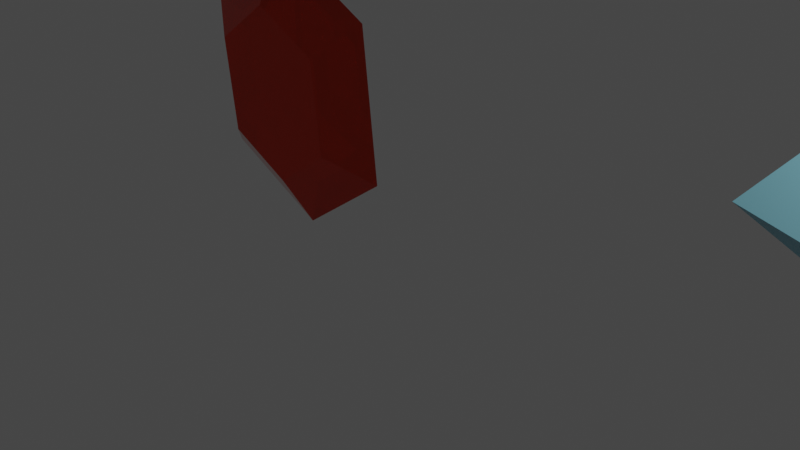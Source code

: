 # Source: Gemas.blend  (saved by Blender 2.91.10; exported with 4.5.12 LTS)
import bpy
from mathutils import Matrix  # noqa: F401  (used for matrix-valued properties, if any)

bpy.ops.wm.read_factory_settings(use_empty=True)
scene = bpy.context.scene
scene.name = 'Scene'

# ---- collections
col_collection = bpy.data.collections.new('Collection'); scene.collection.children.link(col_collection)

# ---- materials (node trees are filled in below, after node groups)
mat_material_003 = bpy.data.materials.new('Material.003')
mat_material_003.use_transparent_shadow = False
mat_material_002 = bpy.data.materials.new('Material.002')
mat_material_002.use_transparent_shadow = False
mat_material_001 = bpy.data.materials.new('Material.001')
mat_material_001.use_transparent_shadow = False

# ---- material node trees
mat_material_003.use_nodes = True; mat_material_003.node_tree.nodes.clear()
_N = mat_material_003.node_tree.nodes; _L = mat_material_003.node_tree.links
n0 = _N.new('ShaderNodeBsdfPrincipled'); n0.name = 'Principled BSDF'; n0.location = (10, 300)
n0.distribution = 'GGX'
n0.subsurface_method = 'BURLEY'
n0.inputs[0].default_value = (0.8, 0.06346, 0.02915, 1.0)
n0.inputs[1].default_value = 0.7447
n0.inputs[2].default_value = 0.0
n0.inputs[3].default_value = 1.45
n0.inputs[14].default_value = (0.9584, 0.805, 0.7978, 1.0)
n0.inputs[18].default_value = 1.0
n0.inputs[27].default_value = (0.0, 0.0, 0.0, 1.0)
n0.inputs[28].default_value = 1.0
n1 = _N.new('ShaderNodeOutputMaterial'); n1.name = 'Material Output'; n1.location = (300, 300)
_L.new(n0.outputs[0], n1.inputs[0])
n1.is_active_output = True
mat_material_002.use_nodes = True; mat_material_002.node_tree.nodes.clear()
_N = mat_material_002.node_tree.nodes; _L = mat_material_002.node_tree.links
n0 = _N.new('ShaderNodeBsdfPrincipled'); n0.name = 'Principled BSDF'; n0.location = (10, 300)
n0.distribution = 'GGX'
n0.subsurface_method = 'BURLEY'
n0.inputs[0].default_value = (0.2741, 0.6677, 0.8, 1.0)
n0.inputs[2].default_value = 0.4894
n0.inputs[3].default_value = 1.45
n0.inputs[4].default_value = 0.7305
n0.inputs[27].default_value = (0.0, 0.0, 0.0, 1.0)
n0.inputs[28].default_value = 1.0
n1 = _N.new('ShaderNodeOutputMaterial'); n1.name = 'Material Output'; n1.location = (300, 300)
_L.new(n0.outputs[0], n1.inputs[0])
n1.is_active_output = True
mat_material_001.use_nodes = True; mat_material_001.node_tree.nodes.clear()
_N = mat_material_001.node_tree.nodes; _L = mat_material_001.node_tree.links
n0 = _N.new('ShaderNodeBsdfPrincipled'); n0.name = 'Principled BSDF'; n0.location = (10, 300)
n0.distribution = 'GGX'
n0.subsurface_method = 'BURLEY'
n0.inputs[0].default_value = (0.8, 0.293, 0.7356, 1.0)
n0.inputs[3].default_value = 1.45
n0.inputs[27].default_value = (0.0, 0.0, 0.0, 1.0)
n0.inputs[28].default_value = 1.0
n1 = _N.new('ShaderNodeOutputMaterial'); n1.name = 'Material Output'; n1.location = (300, 300)
_L.new(n0.outputs[0], n1.inputs[0])
n1.is_active_output = True

# ---- world
world_world = bpy.data.worlds.new('World'); scene.world = world_world
world_world.color = (0.05088, 0.05088, 0.05088)
world_world.use_sun_shadow = False
world_world.sun_shadow_jitter_overblur = 0.0

# ---- cameras
cam_camera = bpy.data.cameras.new('Camera')
cam_camera.clip_end = 100.0
cam_camera.ortho_scale = 7.314

# ---- lights
light_light = bpy.data.lights.new('Light', 'POINT')
light_light.transmission_factor = 0.0
light_light.energy = 1000.0
light_light.shadow_soft_size = 0.1
light_light.shadow_maximum_resolution = 0.006
light_light.use_absolute_resolution = True

# ---- meshes
me_cube_002 = bpy.data.meshes.new('Cube.002')
me_cube_002.from_pydata([(-0.7646, -0.376, -0.5823), (-0.7646, -0.376, 0.5823), (-0.7646, 0.376, -0.5823), (-0.7646, 0.376, 0.5823), (0.7646, -0.376, -0.5823), (0.7646, -0.376, 0.5823), (0.7646, 0.376, -0.5823), (0.7646, 0.376, 0.5823), (-1.251, 0.0, -0.9531), (-1.251, 0.0, 0.9531), (1.251, 0.0, -0.9531), (1.251, 0.0, 0.9531), (-5.612e-08, 0.376, -1.077), (-5.612e-08, 0.376, 1.077), (-5.612e-08, -0.376, -1.077), (-5.612e-08, -0.376, 1.077), (-5.612e-08, 0.0, 1.763), (-5.612e-08, 0.0, -1.763)], [], [(8, 9, 3, 2), (2, 3, 13, 7, 6, 12), (10, 11, 5, 4), (17, 10, 4, 14), (16, 9, 1, 15), (13, 3, 9, 16), (12, 6, 10, 17), (6, 7, 11, 10), (0, 1, 9, 8), (2, 12, 17, 8), (7, 13, 16, 11), (11, 16, 15, 5), (8, 17, 14, 0), (0, 14, 4, 5, 15, 1)])
_uv = me_cube_002.uv_layers.new(name='UVMap')
_uv.uv.foreach_set('vector', [0.375, 0.125, 0.625, 0.125, 0.625, 0.25, 0.375, 0.25, 0.125, 0.5, 0.875, 0.5, 0.75, 0.5, 0.625, 0.5, 0.375, 0.5, 0.25, 0.5, 0.375, 0.625, 0.625, 0.625, 0.625, 0.75, 0.375, 0.75, 0.25, 0.625, 0.375, 0.625, 0.375, 0.75, 0.25, 0.75, 0.75, 0.625, 0.875, 0.625, 0.875, 0.75, 0.75, 0.75, 0.75, 0.5, 0.875, 0.5, 0.875, 0.625, 0.75, 0.625, 0.25, 0.5, 0.375, 0.5, 0.375, 0.625, 0.25, 0.625, 0.375, 0.5, 0.625, 0.5, 0.625, 0.625, 0.375, 0.625, 0.375, 0.0, 0.625, 0.0, 0.625, 0.125, 0.375, 0.125, 0.125, 0.5, 0.25, 0.5, 0.25, 0.625, 0.125, 0.625, 0.625, 0.5, 0.75, 0.5, 0.75, 0.625, 0.625, 0.625, 0.625, 0.625, 0.75, 0.625, 0.75, 0.75, 0.625, 0.75, 0.125, 0.625, 0.25, 0.625, 0.25, 0.75, 0.125, 0.75, 0.125, 0.75, 0.25, 0.75, 0.375, 0.75, 0.625, 0.75, 0.75, 0.75, 0.875, 0.75])
me_cube_002.materials.append(mat_material_003)
me_cube_002.use_remesh_fix_poles = True
me_cube_002.use_remesh_preserve_attributes = False
me_cube_002.use_mirror_vertex_groups = False
me_cube_002.update()
me_cube_003 = bpy.data.meshes.new('Cube.003')
me_cube_003.from_pydata([(-1.847, -1.31, 0.9244), (-1.847, 1.297, 0.9244), (1.846, -1.31, 0.9244), (1.846, 1.297, 0.9244), (-1.284, -0.9124, 1.52), (-1.284, 0.8995, 1.52), (1.283, 0.8995, 1.52), (1.283, -0.9124, 1.52), (-0.0006913, 2.106, 0.9244), (-0.0006913, -2.119, 0.9244), (-0.0006914, 1.462, 1.52), (-0.0006914, -1.475, 1.52), (0.01324, 8.635e-06, -1.126)], [], [(2, 3, 6, 7), (1, 0, 4, 5), (9, 2, 7, 11), (8, 1, 5, 10), (3, 8, 10, 6), (0, 9, 11, 4), (4, 11, 7, 6, 10, 5), (9, 12, 2), (0, 12, 9), (1, 12, 0), (8, 12, 1), (3, 12, 8), (2, 12, 3)])
_uv = me_cube_003.uv_layers.new(name='UVMap')
_uv.uv.foreach_set('vector', [0.625, 0.75, 0.625, 0.5, 0.625, 0.5, 0.625, 0.75, 0.875, 0.5, 0.875, 0.75, 0.875, 0.75, 0.875, 0.5, 0.75, 0.75, 0.625, 0.75, 0.625, 0.75, 0.75, 0.75, 0.75, 0.5, 0.875, 0.5, 0.875, 0.5, 0.75, 0.5, 0.625, 0.5, 0.75, 0.5, 0.75, 0.5, 0.625, 0.5, 0.875, 0.75, 0.75, 0.75, 0.75, 0.75, 0.875, 0.75, 0.875, 0.75, 0.75, 0.75, 0.625, 0.75, 0.625, 0.5, 0.75, 0.5, 0.875, 0.5, 0.75, 0.75, 0.0, 0.0, 0.625, 0.75, 0.875, 0.75, 0.0, 0.0, 0.75, 0.75, 0.875, 0.5, 0.0, 0.0, 0.875, 0.75, 0.75, 0.5, 0.0, 0.0, 0.875, 0.5, 0.625, 0.5, 0.0, 0.0, 0.75, 0.5, 0.625, 0.75, 0.0, 0.0, 0.625, 0.5])
me_cube_003.materials.append(mat_material_002)
me_cube_003.use_remesh_fix_poles = True
me_cube_003.use_remesh_preserve_attributes = False
me_cube_003.use_mirror_vertex_groups = False
me_cube_003.update()
me_cube_004 = bpy.data.meshes.new('Cube.004')
me_cube_004.from_pydata([(0.7436, -0.2178, 1.314), (-0.00947, 0.03151, -0.1006), (0.0006156, -0.1875, 2.107), (-1.413, 0.07357, 1.323), (-0.7533, -0.1875, 1.325), (1.415, 0.03151, 1.303), (-0.01032, -0.2178, 0.5319), (0.01118, 0.07357, 2.727), (0.7525, 0.299, 1.304), (0.009461, 0.3293, 2.097), (-0.7445, 0.3293, 1.315), (-0.00147, 0.299, 0.5224)], [], [(5, 7, 2, 0), (7, 3, 4, 2), (1, 5, 0, 6), (3, 1, 6, 4), (3, 10, 9, 7), (0, 2, 4, 6), (9, 10, 11, 8), (5, 8, 11, 1), (1, 11, 10, 3), (7, 9, 8, 5)])
_uv = me_cube_004.uv_layers.new(name='UVMap')
_uv.uv.foreach_set('vector', [0.625, 0.75, 0.625, 0.5, 0.625, 0.5, 0.625, 0.75, 0.625, 0.5, 0.875, 0.5, 0.875, 0.5, 0.625, 0.5, 0.875, 0.75, 0.625, 0.75, 0.625, 0.75, 0.875, 0.75, 0.875, 0.5, 0.875, 0.75, 0.875, 0.75, 0.875, 0.5, 0.0, 0.0, 0.0, 0.0, 0.0, 0.0, 0.0, 0.0, 0.625, 0.75, 0.625, 0.5, 0.875, 0.5, 0.875, 0.75, 0.625, 0.5, 0.875, 0.5, 0.875, 0.75, 0.625, 0.75, 0.0, 0.0, 0.0, 0.0, 0.0, 0.0, 0.0, 0.0, 0.0, 0.0, 0.0, 0.0, 0.0, 0.0, 0.0, 0.0, 0.0, 0.0, 0.0, 0.0, 0.0, 0.0, 0.0, 0.0])
me_cube_004.materials.append(mat_material_001)
me_cube_004.use_remesh_fix_poles = True
me_cube_004.use_remesh_preserve_attributes = False
me_cube_004.use_mirror_vertex_groups = False
me_cube_004.update()

# ---- objects
ob_light = bpy.data.objects.new('Light', light_light)
ob_camera = bpy.data.objects.new('Camera', cam_camera)
ob_cube_001 = bpy.data.objects.new('Cube.001', me_cube_002)
ob_cube_002 = bpy.data.objects.new('Cube.002', me_cube_003)
ob_cube_003 = bpy.data.objects.new('Cube.003', me_cube_004)

# ---- transforms, parenting, visibility, modifiers, constraints
ob_light.location = (4.076, 1.005, 5.904)
ob_light.rotation_euler = (0.6503, 0.05522, 1.866)
ob_light.lock_rotations_4d = False
ob_light.empty_display_type = 'ARROWS'
ob_light.color = (0.0, 0.0, 0.0, 0.0)
ob_light.lineart.crease_threshold = 0.0
ob_camera.location = (5.891, -7.758, 6.152)
ob_camera.rotation_euler = (1.107, 0.07474, 0.7792)
ob_camera.lock_rotations_4d = False
ob_camera.empty_display_type = 'ARROWS'
ob_camera.color = (0.0, 0.0, 0.0, 0.0)
ob_camera.display_type = 'WIRE'
ob_camera.lineart.crease_threshold = 0.0
ob_cube_001.location = (-3.941, 0.0, 1.859)
ob_cube_001.lineart.crease_threshold = 0.0
ob_cube_002.location = (3.795, 0.8944, 1.251)
ob_cube_002.lineart.crease_threshold = 0.0
ob_cube_003.location = (9.421, 0.0, 0.0)
ob_cube_003.scale = (1.336, 1.336, 1.336)
ob_cube_003.lineart.crease_threshold = 0.0

# ---- collection membership
col_collection.objects.link(ob_light)
col_collection.objects.link(ob_camera)
col_collection.objects.link(ob_cube_001)
col_collection.objects.link(ob_cube_002)
col_collection.objects.link(ob_cube_003)

# ---- scene / render settings (as saved in the file)
scene.camera = ob_camera
scene.frame_start = 1; scene.frame_end = 250; scene.frame_set(0)
scene.render.engine = 'BLENDER_EEVEE_NEXT'
scene.cycles.use_denoising = False
scene.cycles.samples = 128
scene.cycles.sampling_pattern = 'TABULATED_SOBOL'
scene.cycles.use_adaptive_sampling = False
scene.cycles.use_light_tree = False
scene.eevee.use_gtao = True
scene.eevee.use_raytracing = True
scene.view_settings.view_transform = 'Filmic'
bpy.context.view_layer.update()
